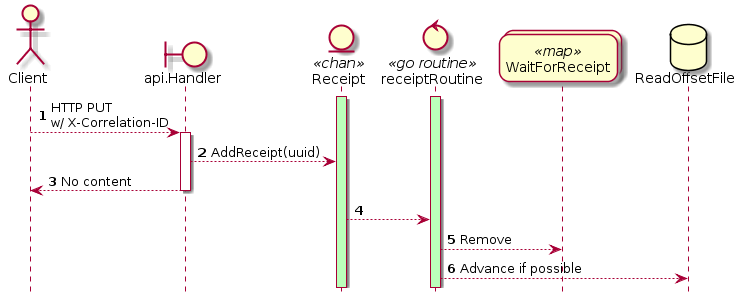

The diagram above was rendered by PlantUML. Its source (embedded in the PNG):
@startuml
autonumber
hide footbox
skinparam roundcorner 20

actor Client
boundary api.Handler
entity Receipt << chan >>
control receiptRoutine << go routine >>
collections WaitForReceipt << map >>
database ReadOffsetFile

activate Receipt #BBFFBB
activate receiptRoutine #BBFFBB
Client --> api.Handler : HTTP PUT\nw/ X-Correlation-ID
activate api.Handler
api.Handler --> Receipt : AddReceipt(uuid)
api.Handler --> Client : No content
deactivate api.Handler

Receipt --> receiptRoutine
receiptRoutine --> WaitForReceipt : Remove
receiptRoutine --> ReadOffsetFile : Advance if possible
@enduml